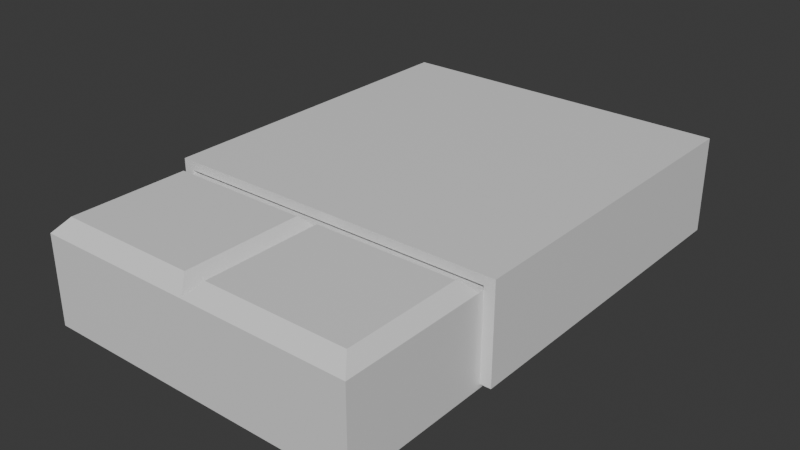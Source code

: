 # Source: bed.blend  (saved by Blender 4.0.36; exported with 4.5.12 LTS)
import bpy
from mathutils import Matrix  # noqa: F401  (used for matrix-valued properties, if any)

bpy.ops.wm.read_factory_settings(use_empty=True)
scene = bpy.context.scene
scene.name = 'Scene'

# ---- collections
col_collection = bpy.data.collections.new('Collection'); scene.collection.children.link(col_collection)

# ---- materials (node trees are filled in below, after node groups)
mat_material = bpy.data.materials.new('Material')
mat_material.alpha_threshold = 0.0
mat_material.use_transparent_shadow = False
mat_material.roughness = 0.5
mat_material.line_color = (0.0, 0.0, 0.0, 1.0)

# ---- material node trees
mat_material.use_nodes = True; mat_material.node_tree.nodes.clear()
_N = mat_material.node_tree.nodes; _L = mat_material.node_tree.links
n0 = _N.new('ShaderNodeOutputMaterial'); n0.name = 'Material Output'; n0.location = (300, 300)
n1 = _N.new('ShaderNodeBsdfPrincipled'); n1.name = 'Principled BSDF'; n1.location = (10, 300)
n1.inputs[3].default_value = 1.45
_L.new(n1.outputs[0], n0.inputs[0])
n0.is_active_output = True

# ---- world
world_world = bpy.data.worlds.new('World'); scene.world = world_world
world_world.use_nodes = True; world_world.node_tree.nodes.clear()
_N = world_world.node_tree.nodes; _L = world_world.node_tree.links
n0 = _N.new('ShaderNodeOutputWorld'); n0.name = 'World Output'; n0.location = (300, 300)
n1 = _N.new('ShaderNodeBackground'); n1.name = 'Background'; n1.location = (10, 300)
n1.inputs[0].default_value = (0.05088, 0.05088, 0.05088, 1.0)
_L.new(n1.outputs[0], n0.inputs[0])
n0.is_active_output = True
world_world.color = (0.05088, 0.05088, 0.05088)
world_world.use_sun_shadow = False
world_world.sun_shadow_jitter_overblur = 0.0

# ---- meshes
me_cube = bpy.data.meshes.new('Cube')
me_cube.from_pydata([(1.0, 0.3548, 1.0), (1.0, 0.3548, -1.0), (1.0, -1.0, 1.0), (1.0, -1.0, -1.0), (-1.0, 0.3548, 1.0), (-1.0, 0.3548, -1.0), (-1.0, -1.0, 1.0), (-1.0, -1.0, -1.0), (-1.0, -0.5963, -1.0), (1.0, -0.5963, 1.0), (-1.0, -0.5963, 1.0), (1.0, -0.5963, -1.0), (0.0, 0.3548, -1.0), (0.0, -1.0, 1.0), (0.0, -1.0, -1.0), (0.0, 0.3548, 1.0), (0.0, -0.5963, -1.0), (0.0, -0.5963, 1.0), (-0.06922, -0.6354, 1.298), (-0.9308, -0.6354, 1.298), (-0.9308, -0.9609, 1.298), (-0.06922, -0.9609, 1.298), (0.9308, -0.6354, 1.298), (0.06922, -0.6354, 1.298), (0.06922, -0.9609, 1.298), (0.9308, -0.9609, 1.298)], [], [(18, 19, 20, 21), (14, 13, 6, 7), (8, 10, 4, 5), (16, 11, 3, 14), (11, 9, 2, 3), (12, 15, 0, 1), (1, 0, 9, 11), (12, 1, 11, 16), (7, 6, 10, 8), (15, 4, 10, 17), (0, 15, 17, 9), (5, 12, 16, 8), (5, 4, 15, 12), (8, 16, 14, 7), (3, 2, 13, 14), (22, 23, 24, 25), (17, 10, 19, 18), (10, 6, 20, 19), (6, 13, 21, 20), (13, 17, 18, 21), (9, 17, 23, 22), (17, 13, 24, 23), (13, 2, 25, 24), (2, 9, 22, 25)])
_uv = me_cube.uv_layers.new(name='UVMap')
_uv.uv.foreach_set('vector', [0.7587, 0.7082, 0.8663, 0.7082, 0.8663, 0.7413, 0.7587, 0.7413, 0.375, 0.875, 0.625, 0.875, 0.625, 1.0, 0.375, 1.0, 0.375, 0.05046, 0.625, 0.05046, 0.625, 0.25, 0.375, 0.25, 0.25, 0.6995, 0.375, 0.6995, 0.375, 0.75, 0.25, 0.75, 0.375, 0.6995, 0.625, 0.6995, 0.625, 0.75, 0.375, 0.75, 0.375, 0.375, 0.625, 0.375, 0.625, 0.5, 0.375, 0.5, 0.375, 0.5, 0.625, 0.5, 0.625, 0.6995, 0.375, 0.6995, 0.25, 0.5, 0.375, 0.5, 0.375, 0.6995, 0.25, 0.6995, 0.375, 0.0, 0.625, 0.0, 0.625, 0.05046, 0.375, 0.05046, 0.75, 0.5, 0.875, 0.5, 0.875, 0.6995, 0.75, 0.6995, 0.625, 0.5, 0.75, 0.5, 0.75, 0.6995, 0.625, 0.6995, 0.125, 0.5, 0.25, 0.5, 0.25, 0.6995, 0.125, 0.6995, 0.375, 0.25, 0.625, 0.25, 0.625, 0.375, 0.375, 0.375, 0.125, 0.6995, 0.25, 0.6995, 0.25, 0.75, 0.125, 0.75, 0.375, 0.75, 0.625, 0.75, 0.625, 0.875, 0.375, 0.875, 0.6337, 0.7082, 0.7413, 0.7082, 0.7413, 0.7413, 0.6337, 0.7413, 0.75, 0.6995, 0.875, 0.6995, 0.8663, 0.7082, 0.7587, 0.7082, 0.875, 0.6995, 0.875, 0.75, 0.8663, 0.7413, 0.8663, 0.7082, 0.875, 0.75, 0.75, 0.75, 0.7587, 0.7413, 0.8663, 0.7413, 0.75, 0.75, 0.75, 0.6995, 0.7587, 0.7082, 0.7587, 0.7413, 0.625, 0.6995, 0.75, 0.6995, 0.7413, 0.7082, 0.6337, 0.7082, 0.75, 0.6995, 0.75, 0.75, 0.7413, 0.7413, 0.7413, 0.7082, 0.75, 0.75, 0.625, 0.75, 0.6337, 0.7413, 0.7413, 0.7413, 0.625, 0.75, 0.625, 0.6995, 0.6337, 0.7082, 0.6337, 0.7413])
me_cube.materials.append(mat_material)
me_cube.use_mirror_vertex_groups = False
me_cube.update()
me_cube_001 = bpy.data.meshes.new('Cube.001')
me_cube_001.from_pydata([(1.0, -0.5808, 4.461), (-1.0, 0.3548, 2.461), (0.0, 0.3548, 4.461), (-1.0, -0.5808, 2.461), (-1.0, 0.3548, 4.461), (0.0, 0.3548, 2.461), (1.0, -0.5808, 2.461), (-1.0, -0.5808, 4.461), (1.0, 0.3548, 2.461), (1.0, 0.3548, 4.461), (0.0, -0.5808, 4.461), (0.0, -0.5808, 4.66), (1.065, -0.5808, 4.66), (-1.065, 0.3782, 2.461), (-1.065, -0.5808, 2.461), (0.0, 0.3782, 4.66), (0.0, 0.3782, 2.461), (-1.065, -0.5808, 4.66), (-1.065, 0.3782, 4.66), (1.065, -0.5808, 2.461), (1.065, 0.3782, 2.461), (1.065, 0.3782, 4.66)], [], [(9, 0, 10, 2), (5, 8, 9, 2), (1, 5, 2, 4), (2, 10, 7, 4), (8, 6, 0, 9), (3, 1, 4, 7), (21, 15, 11, 12), (16, 15, 21, 20), (13, 18, 15, 16), (15, 18, 17, 11), (20, 21, 12, 19), (14, 17, 18, 13), (6, 8, 20, 19), (8, 5, 16, 20), (1, 3, 14, 13), (3, 7, 17, 14), (5, 1, 13, 16), (7, 10, 11, 17), (0, 6, 19, 12), (10, 0, 12, 11)])
_uv = me_cube_001.uv_layers.new(name='UVMap')
_uv.uv.foreach_set('vector', [0.625, 0.5, 0.625, 0.6995, 0.75, 0.6995, 0.75, 0.5, 0.375, 0.375, 0.375, 0.5, 0.625, 0.5, 0.625, 0.375, 0.375, 0.25, 0.375, 0.375, 0.625, 0.375, 0.625, 0.25, 0.75, 0.5, 0.75, 0.6995, 0.875, 0.6995, 0.875, 0.5, 0.375, 0.5, 0.375, 0.6995, 0.625, 0.6995, 0.625, 0.5, 0.375, 0.05046, 0.375, 0.25, 0.625, 0.25, 0.625, 0.05046, 0.625, 0.5, 0.75, 0.5, 0.75, 0.6995, 0.625, 0.6995, 0.375, 0.375, 0.625, 0.375, 0.625, 0.5, 0.375, 0.5, 0.375, 0.25, 0.625, 0.25, 0.625, 0.375, 0.375, 0.375, 0.75, 0.5, 0.875, 0.5, 0.875, 0.6995, 0.75, 0.6995, 0.375, 0.5, 0.625, 0.5, 0.625, 0.6995, 0.375, 0.6995, 0.375, 0.05046, 0.625, 0.05046, 0.625, 0.25, 0.375, 0.25, 0.375, 0.6995, 0.375, 0.5, 0.375, 0.5, 0.375, 0.6995, 0.375, 0.5, 0.375, 0.375, 0.375, 0.375, 0.375, 0.5, 0.375, 0.25, 0.375, 0.05046, 0.375, 0.05046, 0.375, 0.25, 0.375, 0.05046, 0.625, 0.05046, 0.625, 0.05046, 0.375, 0.05046, 0.375, 0.375, 0.375, 0.25, 0.375, 0.25, 0.375, 0.375, 0.875, 0.6995, 0.75, 0.6995, 0.75, 0.6995, 0.875, 0.6995, 0.625, 0.6995, 0.375, 0.6995, 0.375, 0.6995, 0.625, 0.6995, 0.75, 0.6995, 0.625, 0.6995, 0.625, 0.6995, 0.75, 0.6995])
me_cube_001.materials.append(mat_material)
me_cube_001.use_mirror_vertex_groups = False
me_cube_001.update()

# ---- objects
ob_bed = bpy.data.objects.new('Bed', me_cube)
ob_blanket = bpy.data.objects.new('Blanket', me_cube_001)

# ---- transforms, parenting, visibility, modifiers, constraints
ob_bed.location = (0.0, 0.0, 0.0)
ob_bed.scale = (1.377, 3.078, 0.3751)
ob_bed.lock_rotations_4d = False
ob_bed.empty_display_type = 'ARROWS'
ob_bed.lineart.crease_threshold = 0.0
ob_blanket.location = (0.0, 0.0, -1.266)
ob_blanket.scale = (1.377, 3.078, 0.3751)
ob_blanket.lock_rotations_4d = False
ob_blanket.empty_display_type = 'ARROWS'
ob_blanket.lineart.crease_threshold = 0.0

# ---- collection membership
col_collection.objects.link(ob_bed)
col_collection.objects.link(ob_blanket)

# ---- scene / render settings (as saved in the file)
scene.frame_start = 1; scene.frame_end = 250; scene.frame_set(1)
scene.render.engine = 'BLENDER_EEVEE_NEXT'
scene.cycles.sampling_pattern = 'TABULATED_SOBOL'
bpy.context.view_layer.update()

# ---- added for rendering (the .blend has no active camera and no usable light): camera, sun
cam_auto = bpy.data.cameras.new('AutoCamera')
cam_auto.lens = 50.0
cam_auto.sensor_width = 36.0
cam_auto.clip_end = 1000.0
ob_auto_camera = bpy.data.objects.new('AutoCamera', cam_auto)
scene.collection.objects.link(ob_auto_camera)
ob_auto_camera.location = (4.83765, -6.76207, 3.92606)
ob_auto_camera.rotation_euler = (1.09748, -7.21219e-08, 0.694738)
scene.camera = ob_auto_camera
light_auto_sun = bpy.data.lights.new('AutoSun', 'SUN')
light_auto_sun.energy = 3.0
light_auto_sun.angle = 0.0523599
ob_auto_sun = bpy.data.objects.new('AutoSun', light_auto_sun)
scene.collection.objects.link(ob_auto_sun)
ob_auto_sun.rotation_euler = (0.872665, 0.174533, 0.523599)
bpy.context.view_layer.update()
